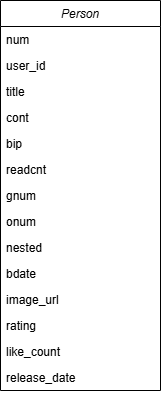

The diagram above was exported from draw.io. Its source (the exported page's mxGraphModel, read from the mxfile embedded in the PNG):
<mxGraphModel dx="2501" dy="772" grid="1" gridSize="10" guides="1" tooltips="1" connect="1" arrows="1" fold="1" page="1" pageScale="1" pageWidth="827" pageHeight="1169" math="0" shadow="0">
  <root>
    <mxCell id="WIyWlLk6GJQsqaUBKTNV-0" />
    <mxCell id="WIyWlLk6GJQsqaUBKTNV-1" parent="WIyWlLk6GJQsqaUBKTNV-0" />
    <mxCell id="zkfFHV4jXpPFQw0GAbJ--0" value="Person" style="swimlane;fontStyle=2;align=center;verticalAlign=top;childLayout=stackLayout;horizontal=1;startSize=26;horizontalStack=0;resizeParent=1;resizeLast=0;collapsible=1;marginBottom=0;rounded=0;shadow=0;strokeWidth=1;" parent="WIyWlLk6GJQsqaUBKTNV-1" vertex="1">
      <mxGeometry x="-100" y="220" width="160" height="390" as="geometry">
        <mxRectangle x="230" y="140" width="160" height="26" as="alternateBounds" />
      </mxGeometry>
    </mxCell>
    <mxCell id="zkfFHV4jXpPFQw0GAbJ--1" value="num" style="text;align=left;verticalAlign=top;spacingLeft=4;spacingRight=4;overflow=hidden;rotatable=0;points=[[0,0.5],[1,0.5]];portConstraint=eastwest;" parent="zkfFHV4jXpPFQw0GAbJ--0" vertex="1">
      <mxGeometry y="26" width="160" height="26" as="geometry" />
    </mxCell>
    <mxCell id="4nR3-Hua-Msolsq3Rt2J-0" value="user_id" style="text;align=left;verticalAlign=top;spacingLeft=4;spacingRight=4;overflow=hidden;rotatable=0;points=[[0,0.5],[1,0.5]];portConstraint=eastwest;rounded=0;shadow=0;html=0;" parent="zkfFHV4jXpPFQw0GAbJ--0" vertex="1">
      <mxGeometry y="52" width="160" height="26" as="geometry" />
    </mxCell>
    <mxCell id="4nR3-Hua-Msolsq3Rt2J-1" value="title" style="text;align=left;verticalAlign=top;spacingLeft=4;spacingRight=4;overflow=hidden;rotatable=0;points=[[0,0.5],[1,0.5]];portConstraint=eastwest;rounded=0;shadow=0;html=0;" parent="zkfFHV4jXpPFQw0GAbJ--0" vertex="1">
      <mxGeometry y="78" width="160" height="26" as="geometry" />
    </mxCell>
    <mxCell id="4nR3-Hua-Msolsq3Rt2J-2" value="cont" style="text;align=left;verticalAlign=top;spacingLeft=4;spacingRight=4;overflow=hidden;rotatable=0;points=[[0,0.5],[1,0.5]];portConstraint=eastwest;rounded=0;shadow=0;html=0;" parent="zkfFHV4jXpPFQw0GAbJ--0" vertex="1">
      <mxGeometry y="104" width="160" height="26" as="geometry" />
    </mxCell>
    <mxCell id="4nR3-Hua-Msolsq3Rt2J-3" value="bip" style="text;align=left;verticalAlign=top;spacingLeft=4;spacingRight=4;overflow=hidden;rotatable=0;points=[[0,0.5],[1,0.5]];portConstraint=eastwest;rounded=0;shadow=0;html=0;" parent="zkfFHV4jXpPFQw0GAbJ--0" vertex="1">
      <mxGeometry y="130" width="160" height="26" as="geometry" />
    </mxCell>
    <mxCell id="4nR3-Hua-Msolsq3Rt2J-5" value="readcnt" style="text;align=left;verticalAlign=top;spacingLeft=4;spacingRight=4;overflow=hidden;rotatable=0;points=[[0,0.5],[1,0.5]];portConstraint=eastwest;rounded=0;shadow=0;html=0;" parent="zkfFHV4jXpPFQw0GAbJ--0" vertex="1">
      <mxGeometry y="156" width="160" height="26" as="geometry" />
    </mxCell>
    <mxCell id="4nR3-Hua-Msolsq3Rt2J-6" value="gnum" style="text;align=left;verticalAlign=top;spacingLeft=4;spacingRight=4;overflow=hidden;rotatable=0;points=[[0,0.5],[1,0.5]];portConstraint=eastwest;rounded=0;shadow=0;html=0;" parent="zkfFHV4jXpPFQw0GAbJ--0" vertex="1">
      <mxGeometry y="182" width="160" height="26" as="geometry" />
    </mxCell>
    <mxCell id="4nR3-Hua-Msolsq3Rt2J-7" value="onum" style="text;align=left;verticalAlign=top;spacingLeft=4;spacingRight=4;overflow=hidden;rotatable=0;points=[[0,0.5],[1,0.5]];portConstraint=eastwest;rounded=0;shadow=0;html=0;" parent="zkfFHV4jXpPFQw0GAbJ--0" vertex="1">
      <mxGeometry y="208" width="160" height="26" as="geometry" />
    </mxCell>
    <mxCell id="4nR3-Hua-Msolsq3Rt2J-8" value="nested" style="text;align=left;verticalAlign=top;spacingLeft=4;spacingRight=4;overflow=hidden;rotatable=0;points=[[0,0.5],[1,0.5]];portConstraint=eastwest;rounded=0;shadow=0;html=0;" parent="zkfFHV4jXpPFQw0GAbJ--0" vertex="1">
      <mxGeometry y="234" width="160" height="26" as="geometry" />
    </mxCell>
    <mxCell id="4nR3-Hua-Msolsq3Rt2J-4" value="bdate" style="text;align=left;verticalAlign=top;spacingLeft=4;spacingRight=4;overflow=hidden;rotatable=0;points=[[0,0.5],[1,0.5]];portConstraint=eastwest;rounded=0;shadow=0;html=0;" parent="zkfFHV4jXpPFQw0GAbJ--0" vertex="1">
      <mxGeometry y="260" width="160" height="26" as="geometry" />
    </mxCell>
    <mxCell id="4nR3-Hua-Msolsq3Rt2J-10" value="image_url" style="text;align=left;verticalAlign=top;spacingLeft=4;spacingRight=4;overflow=hidden;rotatable=0;points=[[0,0.5],[1,0.5]];portConstraint=eastwest;rounded=0;shadow=0;html=0;" parent="zkfFHV4jXpPFQw0GAbJ--0" vertex="1">
      <mxGeometry y="286" width="160" height="26" as="geometry" />
    </mxCell>
    <mxCell id="4nR3-Hua-Msolsq3Rt2J-9" value="rating" style="text;align=left;verticalAlign=top;spacingLeft=4;spacingRight=4;overflow=hidden;rotatable=0;points=[[0,0.5],[1,0.5]];portConstraint=eastwest;rounded=0;shadow=0;html=0;" parent="zkfFHV4jXpPFQw0GAbJ--0" vertex="1">
      <mxGeometry y="312" width="160" height="26" as="geometry" />
    </mxCell>
    <mxCell id="4nR3-Hua-Msolsq3Rt2J-11" value="like_count" style="text;align=left;verticalAlign=top;spacingLeft=4;spacingRight=4;overflow=hidden;rotatable=0;points=[[0,0.5],[1,0.5]];portConstraint=eastwest;rounded=0;shadow=0;html=0;" parent="zkfFHV4jXpPFQw0GAbJ--0" vertex="1">
      <mxGeometry y="338" width="160" height="26" as="geometry" />
    </mxCell>
    <mxCell id="4nR3-Hua-Msolsq3Rt2J-12" value="release_date" style="text;align=left;verticalAlign=top;spacingLeft=4;spacingRight=4;overflow=hidden;rotatable=0;points=[[0,0.5],[1,0.5]];portConstraint=eastwest;rounded=0;shadow=0;html=0;" parent="zkfFHV4jXpPFQw0GAbJ--0" vertex="1">
      <mxGeometry y="364" width="160" height="26" as="geometry" />
    </mxCell>
  </root>
</mxGraphModel>